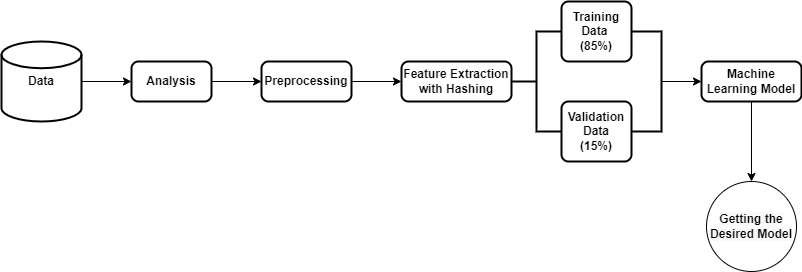

The diagram above was exported from draw.io. Its source (the exported page's mxGraphModel, read from the mxfile embedded in the PNG):
<mxGraphModel dx="868" dy="450" grid="1" gridSize="10" guides="1" tooltips="1" connect="1" arrows="1" fold="1" page="1" pageScale="1" pageWidth="850" pageHeight="1100" math="0" shadow="0">
  <root>
    <mxCell id="0" />
    <mxCell id="1" parent="0" />
    <mxCell id="JHJDqVm7ZNUqk-zqlMHo-19" value="" style="edgeStyle=orthogonalEdgeStyle;rounded=0;orthogonalLoop=1;jettySize=auto;html=1;" parent="1" source="JHJDqVm7ZNUqk-zqlMHo-2" target="JHJDqVm7ZNUqk-zqlMHo-8" edge="1">
      <mxGeometry relative="1" as="geometry" />
    </mxCell>
    <mxCell id="JHJDqVm7ZNUqk-zqlMHo-2" value="&lt;b&gt;&lt;font style=&quot;font-size: 12px;&quot;&gt;Data&lt;/font&gt;&lt;/b&gt;" style="strokeWidth=2;html=1;shape=mxgraph.flowchart.database;whiteSpace=wrap;shadow=0;" parent="1" vertex="1">
      <mxGeometry x="10" y="200" width="80" height="80" as="geometry" />
    </mxCell>
    <mxCell id="-wRpiYoIPeBmb8pQvGEd-1" value="" style="edgeStyle=orthogonalEdgeStyle;rounded=0;orthogonalLoop=1;jettySize=auto;html=1;" edge="1" parent="1" source="JHJDqVm7ZNUqk-zqlMHo-7" target="JHJDqVm7ZNUqk-zqlMHo-9">
      <mxGeometry relative="1" as="geometry" />
    </mxCell>
    <mxCell id="JHJDqVm7ZNUqk-zqlMHo-7" value="&lt;font size=&quot;1&quot; style=&quot;&quot;&gt;&lt;b style=&quot;font-size: 12px;&quot;&gt;Preprocessing&lt;/b&gt;&lt;/font&gt;" style="rounded=1;whiteSpace=wrap;html=1;absoluteArcSize=1;arcSize=14;strokeWidth=2;shadow=0;" parent="1" vertex="1">
      <mxGeometry x="270" y="220" width="90" height="40" as="geometry" />
    </mxCell>
    <mxCell id="JHJDqVm7ZNUqk-zqlMHo-20" value="" style="edgeStyle=orthogonalEdgeStyle;rounded=0;orthogonalLoop=1;jettySize=auto;html=1;" parent="1" source="JHJDqVm7ZNUqk-zqlMHo-8" target="JHJDqVm7ZNUqk-zqlMHo-7" edge="1">
      <mxGeometry relative="1" as="geometry" />
    </mxCell>
    <mxCell id="JHJDqVm7ZNUqk-zqlMHo-8" value="&lt;font style=&quot;font-size: 12px;&quot;&gt;&lt;b&gt;Analysis&lt;/b&gt;&lt;/font&gt;" style="rounded=1;whiteSpace=wrap;html=1;absoluteArcSize=1;arcSize=14;strokeWidth=2;shadow=0;" parent="1" vertex="1">
      <mxGeometry x="140" y="220" width="80" height="40" as="geometry" />
    </mxCell>
    <mxCell id="JHJDqVm7ZNUqk-zqlMHo-9" value="&lt;font style=&quot;font-size: 12px;&quot;&gt;&lt;b&gt;Feature Extraction with Hashing&lt;/b&gt;&lt;/font&gt;" style="rounded=1;whiteSpace=wrap;html=1;absoluteArcSize=1;arcSize=14;strokeWidth=2;shadow=0;" parent="1" vertex="1">
      <mxGeometry x="410" y="220" width="110" height="40" as="geometry" />
    </mxCell>
    <mxCell id="JHJDqVm7ZNUqk-zqlMHo-10" value="" style="strokeWidth=2;html=1;shape=mxgraph.flowchart.annotation_2;align=left;labelPosition=right;pointerEvents=1;shadow=0;direction=east;" parent="1" vertex="1">
      <mxGeometry x="520" y="190" width="50" height="100" as="geometry" />
    </mxCell>
    <mxCell id="JHJDqVm7ZNUqk-zqlMHo-11" value="&lt;b&gt;Training Data&amp;nbsp;&lt;br&gt;(85%)&lt;/b&gt;" style="rounded=1;whiteSpace=wrap;html=1;absoluteArcSize=1;arcSize=14;strokeWidth=2;shadow=0;" parent="1" vertex="1">
      <mxGeometry x="570" y="160" width="70" height="60" as="geometry" />
    </mxCell>
    <mxCell id="-wRpiYoIPeBmb8pQvGEd-2" value="" style="edgeStyle=orthogonalEdgeStyle;rounded=0;orthogonalLoop=1;jettySize=auto;html=1;" edge="1" parent="1" source="JHJDqVm7ZNUqk-zqlMHo-13" target="JHJDqVm7ZNUqk-zqlMHo-17">
      <mxGeometry relative="1" as="geometry" />
    </mxCell>
    <mxCell id="JHJDqVm7ZNUqk-zqlMHo-13" value="" style="strokeWidth=2;html=1;shape=mxgraph.flowchart.annotation_1;align=left;pointerEvents=1;shadow=0;direction=west;" parent="1" vertex="1">
      <mxGeometry x="640" y="190" width="30" height="100" as="geometry" />
    </mxCell>
    <mxCell id="JHJDqVm7ZNUqk-zqlMHo-15" value="&lt;b&gt;Validation Data&lt;br&gt;(15%)&lt;/b&gt;" style="rounded=1;whiteSpace=wrap;html=1;absoluteArcSize=1;arcSize=14;strokeWidth=2;shadow=0;" parent="1" vertex="1">
      <mxGeometry x="570" y="260" width="70" height="60" as="geometry" />
    </mxCell>
    <mxCell id="-wRpiYoIPeBmb8pQvGEd-3" value="" style="edgeStyle=orthogonalEdgeStyle;rounded=0;orthogonalLoop=1;jettySize=auto;html=1;" edge="1" parent="1" source="JHJDqVm7ZNUqk-zqlMHo-17" target="JHJDqVm7ZNUqk-zqlMHo-26">
      <mxGeometry relative="1" as="geometry" />
    </mxCell>
    <mxCell id="JHJDqVm7ZNUqk-zqlMHo-17" value="&lt;b&gt;Machine Learning Model&lt;/b&gt;" style="rounded=1;whiteSpace=wrap;html=1;absoluteArcSize=1;arcSize=14;strokeWidth=2;shadow=0;" parent="1" vertex="1">
      <mxGeometry x="710" y="220" width="100" height="40" as="geometry" />
    </mxCell>
    <mxCell id="JHJDqVm7ZNUqk-zqlMHo-26" value="&lt;b&gt;&lt;span style=&quot;color: rgb(0, 0, 0); font-family: Helvetica; font-size: 12px; font-style: normal; font-variant-ligatures: normal; font-variant-caps: normal; letter-spacing: normal; orphans: 2; text-align: center; text-indent: 0px; text-transform: none; widows: 2; word-spacing: 0px; -webkit-text-stroke-width: 0px; background-color: rgb(248, 249, 250); text-decoration-thickness: initial; text-decoration-style: initial; text-decoration-color: initial; float: none; display: inline !important;&quot;&gt;Getting the Desired Model&lt;/span&gt;&lt;br&gt;&lt;/b&gt;" style="ellipse;whiteSpace=wrap;html=1;aspect=fixed;shadow=0;" parent="1" vertex="1">
      <mxGeometry x="715" y="340" width="90" height="90" as="geometry" />
    </mxCell>
  </root>
</mxGraphModel>